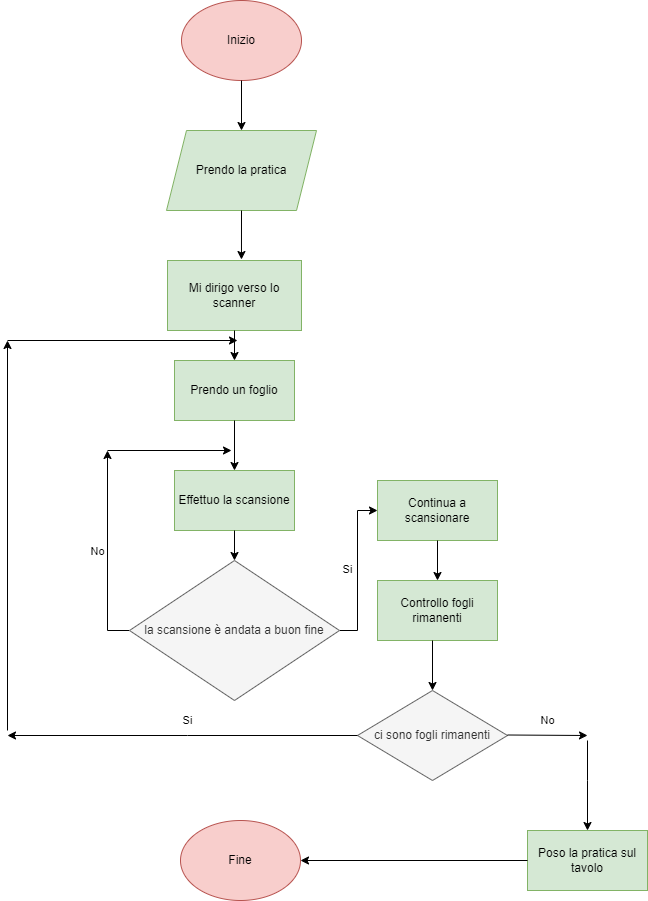

The diagram above was exported from draw.io. Its source (the exported page's mxGraphModel, read from the mxfile embedded in the PNG):
<mxGraphModel dx="1422" dy="705" grid="1" gridSize="10" guides="1" tooltips="1" connect="1" arrows="1" fold="1" page="1" pageScale="1" pageWidth="827" pageHeight="1169" math="0" shadow="0">
  <root>
    <mxCell id="0" />
    <mxCell id="1" parent="0" />
    <mxCell id="qafBxIGRyvyDUs3YZM9u-1" value="Inizio" style="ellipse;whiteSpace=wrap;html=1;fillColor=#f8cecc;strokeColor=#b85450;" vertex="1" parent="1">
      <mxGeometry x="354" y="30" width="120" height="80" as="geometry" />
    </mxCell>
    <mxCell id="qafBxIGRyvyDUs3YZM9u-2" value="" style="endArrow=classic;html=1;rounded=0;exitX=0.5;exitY=1;exitDx=0;exitDy=0;" edge="1" parent="1" source="qafBxIGRyvyDUs3YZM9u-1">
      <mxGeometry width="50" height="50" relative="1" as="geometry">
        <mxPoint x="389" y="170" as="sourcePoint" />
        <mxPoint x="414" y="160" as="targetPoint" />
      </mxGeometry>
    </mxCell>
    <mxCell id="qafBxIGRyvyDUs3YZM9u-3" value="Prendo la pratica" style="shape=parallelogram;perimeter=parallelogramPerimeter;whiteSpace=wrap;html=1;fixedSize=1;fillColor=#d5e8d4;strokeColor=#82b366;" vertex="1" parent="1">
      <mxGeometry x="339" y="160" width="150" height="80" as="geometry" />
    </mxCell>
    <mxCell id="qafBxIGRyvyDUs3YZM9u-5" value="Mi dirigo verso lo scanner" style="rounded=0;whiteSpace=wrap;html=1;fillColor=#d5e8d4;strokeColor=#82b366;" vertex="1" parent="1">
      <mxGeometry x="340" y="290" width="134" height="70" as="geometry" />
    </mxCell>
    <mxCell id="qafBxIGRyvyDUs3YZM9u-6" value="" style="endArrow=classic;html=1;rounded=0;entryX=0.552;entryY=-0.014;entryDx=0;entryDy=0;entryPerimeter=0;exitX=0.5;exitY=1;exitDx=0;exitDy=0;" edge="1" parent="1" source="qafBxIGRyvyDUs3YZM9u-3" target="qafBxIGRyvyDUs3YZM9u-5">
      <mxGeometry width="50" height="50" relative="1" as="geometry">
        <mxPoint x="360" y="260" as="sourcePoint" />
        <mxPoint x="439" y="240" as="targetPoint" />
      </mxGeometry>
    </mxCell>
    <mxCell id="qafBxIGRyvyDUs3YZM9u-7" value="Effettuo la scansione" style="rounded=0;whiteSpace=wrap;html=1;fillColor=#d5e8d4;strokeColor=#82b366;" vertex="1" parent="1">
      <mxGeometry x="347" y="500" width="120" height="60" as="geometry" />
    </mxCell>
    <mxCell id="qafBxIGRyvyDUs3YZM9u-16" value="Si" style="edgeStyle=orthogonalEdgeStyle;rounded=0;orthogonalLoop=1;jettySize=auto;html=1;" edge="1" parent="1" source="qafBxIGRyvyDUs3YZM9u-9">
      <mxGeometry y="10" relative="1" as="geometry">
        <mxPoint x="550" y="540" as="targetPoint" />
        <Array as="points">
          <mxPoint x="530" y="540" />
        </Array>
        <mxPoint as="offset" />
      </mxGeometry>
    </mxCell>
    <mxCell id="qafBxIGRyvyDUs3YZM9u-44" value="No" style="edgeStyle=orthogonalEdgeStyle;rounded=0;orthogonalLoop=1;jettySize=auto;html=1;" edge="1" parent="1" source="qafBxIGRyvyDUs3YZM9u-9">
      <mxGeometry y="10" relative="1" as="geometry">
        <mxPoint x="280" y="480" as="targetPoint" />
        <mxPoint as="offset" />
      </mxGeometry>
    </mxCell>
    <mxCell id="qafBxIGRyvyDUs3YZM9u-9" value="la scansione è andata a buon fine" style="rhombus;whiteSpace=wrap;html=1;fillColor=#f5f5f5;fontColor=#333333;strokeColor=#666666;" vertex="1" parent="1">
      <mxGeometry x="302" y="590" width="210" height="140" as="geometry" />
    </mxCell>
    <mxCell id="qafBxIGRyvyDUs3YZM9u-10" value="" style="endArrow=classic;html=1;rounded=0;exitX=0.5;exitY=1;exitDx=0;exitDy=0;entryX=0.5;entryY=0;entryDx=0;entryDy=0;" edge="1" parent="1" source="qafBxIGRyvyDUs3YZM9u-7" target="qafBxIGRyvyDUs3YZM9u-9">
      <mxGeometry width="50" height="50" relative="1" as="geometry">
        <mxPoint x="390" y="510" as="sourcePoint" />
        <mxPoint x="440" y="460" as="targetPoint" />
      </mxGeometry>
    </mxCell>
    <mxCell id="qafBxIGRyvyDUs3YZM9u-24" value="Continua a scansionare" style="rounded=0;whiteSpace=wrap;html=1;fillColor=#d5e8d4;strokeColor=#82b366;" vertex="1" parent="1">
      <mxGeometry x="550" y="510" width="120" height="60" as="geometry" />
    </mxCell>
    <mxCell id="qafBxIGRyvyDUs3YZM9u-29" value="Controllo fogli rimanenti" style="rounded=0;whiteSpace=wrap;html=1;fillColor=#d5e8d4;strokeColor=#82b366;" vertex="1" parent="1">
      <mxGeometry x="550" y="610" width="120" height="60" as="geometry" />
    </mxCell>
    <mxCell id="qafBxIGRyvyDUs3YZM9u-30" value="" style="endArrow=classic;html=1;rounded=0;entryX=0.5;entryY=0;entryDx=0;entryDy=0;" edge="1" parent="1" source="qafBxIGRyvyDUs3YZM9u-24" target="qafBxIGRyvyDUs3YZM9u-29">
      <mxGeometry width="50" height="50" relative="1" as="geometry">
        <mxPoint x="590" y="610" as="sourcePoint" />
        <mxPoint x="640" y="560" as="targetPoint" />
      </mxGeometry>
    </mxCell>
    <mxCell id="qafBxIGRyvyDUs3YZM9u-31" value="ci sono fogli rimanenti" style="rhombus;whiteSpace=wrap;html=1;fillColor=#f5f5f5;fontColor=#333333;strokeColor=#666666;" vertex="1" parent="1">
      <mxGeometry x="530" y="720" width="150" height="90" as="geometry" />
    </mxCell>
    <mxCell id="qafBxIGRyvyDUs3YZM9u-32" value="" style="endArrow=classic;html=1;rounded=0;entryX=0.5;entryY=0;entryDx=0;entryDy=0;" edge="1" parent="1" target="qafBxIGRyvyDUs3YZM9u-31">
      <mxGeometry width="50" height="50" relative="1" as="geometry">
        <mxPoint x="605" y="670" as="sourcePoint" />
        <mxPoint x="570" y="610" as="targetPoint" />
      </mxGeometry>
    </mxCell>
    <mxCell id="qafBxIGRyvyDUs3YZM9u-34" value="Si" style="endArrow=classic;html=1;rounded=0;exitX=0;exitY=0.5;exitDx=0;exitDy=0;" edge="1" parent="1" source="qafBxIGRyvyDUs3YZM9u-31">
      <mxGeometry x="-0.0286" y="-15" width="50" height="50" relative="1" as="geometry">
        <mxPoint x="530" y="770" as="sourcePoint" />
        <mxPoint x="180" y="765" as="targetPoint" />
        <Array as="points">
          <mxPoint x="360" y="765" />
        </Array>
        <mxPoint as="offset" />
      </mxGeometry>
    </mxCell>
    <mxCell id="qafBxIGRyvyDUs3YZM9u-35" value="No" style="endArrow=classic;html=1;rounded=0;" edge="1" parent="1">
      <mxGeometry x="-0.0023" y="15" width="50" height="50" relative="1" as="geometry">
        <mxPoint x="680" y="764.5" as="sourcePoint" />
        <mxPoint x="760" y="765" as="targetPoint" />
        <mxPoint as="offset" />
      </mxGeometry>
    </mxCell>
    <mxCell id="qafBxIGRyvyDUs3YZM9u-37" value="" style="endArrow=classic;html=1;rounded=0;entryX=0.5;entryY=0;entryDx=0;entryDy=0;" edge="1" parent="1" target="qafBxIGRyvyDUs3YZM9u-38">
      <mxGeometry width="50" height="50" relative="1" as="geometry">
        <mxPoint x="760" y="770" as="sourcePoint" />
        <mxPoint x="760" y="850" as="targetPoint" />
        <Array as="points">
          <mxPoint x="760" y="810" />
        </Array>
      </mxGeometry>
    </mxCell>
    <mxCell id="qafBxIGRyvyDUs3YZM9u-38" value="Poso la pratica sul tavolo" style="rounded=0;whiteSpace=wrap;html=1;fillColor=#d5e8d4;strokeColor=#82b366;" vertex="1" parent="1">
      <mxGeometry x="700" y="860" width="120" height="60" as="geometry" />
    </mxCell>
    <mxCell id="qafBxIGRyvyDUs3YZM9u-39" value="Prendo un foglio" style="rounded=0;whiteSpace=wrap;html=1;fillColor=#d5e8d4;strokeColor=#82b366;" vertex="1" parent="1">
      <mxGeometry x="347" y="390" width="120" height="60" as="geometry" />
    </mxCell>
    <mxCell id="qafBxIGRyvyDUs3YZM9u-40" value="" style="endArrow=classic;html=1;rounded=0;entryX=0.5;entryY=0;entryDx=0;entryDy=0;exitX=0.5;exitY=1;exitDx=0;exitDy=0;" edge="1" parent="1" source="qafBxIGRyvyDUs3YZM9u-5" target="qafBxIGRyvyDUs3YZM9u-39">
      <mxGeometry width="50" height="50" relative="1" as="geometry">
        <mxPoint x="390" y="380" as="sourcePoint" />
        <mxPoint x="440" y="330" as="targetPoint" />
      </mxGeometry>
    </mxCell>
    <mxCell id="qafBxIGRyvyDUs3YZM9u-41" value="" style="endArrow=classic;html=1;rounded=0;exitX=0.5;exitY=1;exitDx=0;exitDy=0;entryX=0.5;entryY=0;entryDx=0;entryDy=0;" edge="1" parent="1" source="qafBxIGRyvyDUs3YZM9u-39" target="qafBxIGRyvyDUs3YZM9u-7">
      <mxGeometry width="50" height="50" relative="1" as="geometry">
        <mxPoint x="390" y="500" as="sourcePoint" />
        <mxPoint x="450" y="480" as="targetPoint" />
      </mxGeometry>
    </mxCell>
    <mxCell id="qafBxIGRyvyDUs3YZM9u-47" value="" style="endArrow=classic;html=1;rounded=0;" edge="1" parent="1">
      <mxGeometry width="50" height="50" relative="1" as="geometry">
        <mxPoint x="280" y="480" as="sourcePoint" />
        <mxPoint x="404" y="480" as="targetPoint" />
      </mxGeometry>
    </mxCell>
    <mxCell id="qafBxIGRyvyDUs3YZM9u-48" value="" style="endArrow=classic;html=1;rounded=0;" edge="1" parent="1">
      <mxGeometry width="50" height="50" relative="1" as="geometry">
        <mxPoint x="180" y="760" as="sourcePoint" />
        <mxPoint x="180" y="370" as="targetPoint" />
      </mxGeometry>
    </mxCell>
    <mxCell id="qafBxIGRyvyDUs3YZM9u-49" value="" style="endArrow=classic;html=1;rounded=0;" edge="1" parent="1">
      <mxGeometry width="50" height="50" relative="1" as="geometry">
        <mxPoint x="180" y="370" as="sourcePoint" />
        <mxPoint x="410" y="370" as="targetPoint" />
      </mxGeometry>
    </mxCell>
    <mxCell id="qafBxIGRyvyDUs3YZM9u-50" value="Fine" style="ellipse;whiteSpace=wrap;html=1;fillColor=#f8cecc;strokeColor=#b85450;" vertex="1" parent="1">
      <mxGeometry x="353" y="850" width="120" height="80" as="geometry" />
    </mxCell>
    <mxCell id="qafBxIGRyvyDUs3YZM9u-51" value="" style="endArrow=classic;html=1;rounded=0;entryX=1;entryY=0.5;entryDx=0;entryDy=0;exitX=0;exitY=0.5;exitDx=0;exitDy=0;" edge="1" parent="1" source="qafBxIGRyvyDUs3YZM9u-38" target="qafBxIGRyvyDUs3YZM9u-50">
      <mxGeometry width="50" height="50" relative="1" as="geometry">
        <mxPoint x="670" y="890" as="sourcePoint" />
        <mxPoint x="720" y="840" as="targetPoint" />
      </mxGeometry>
    </mxCell>
  </root>
</mxGraphModel>